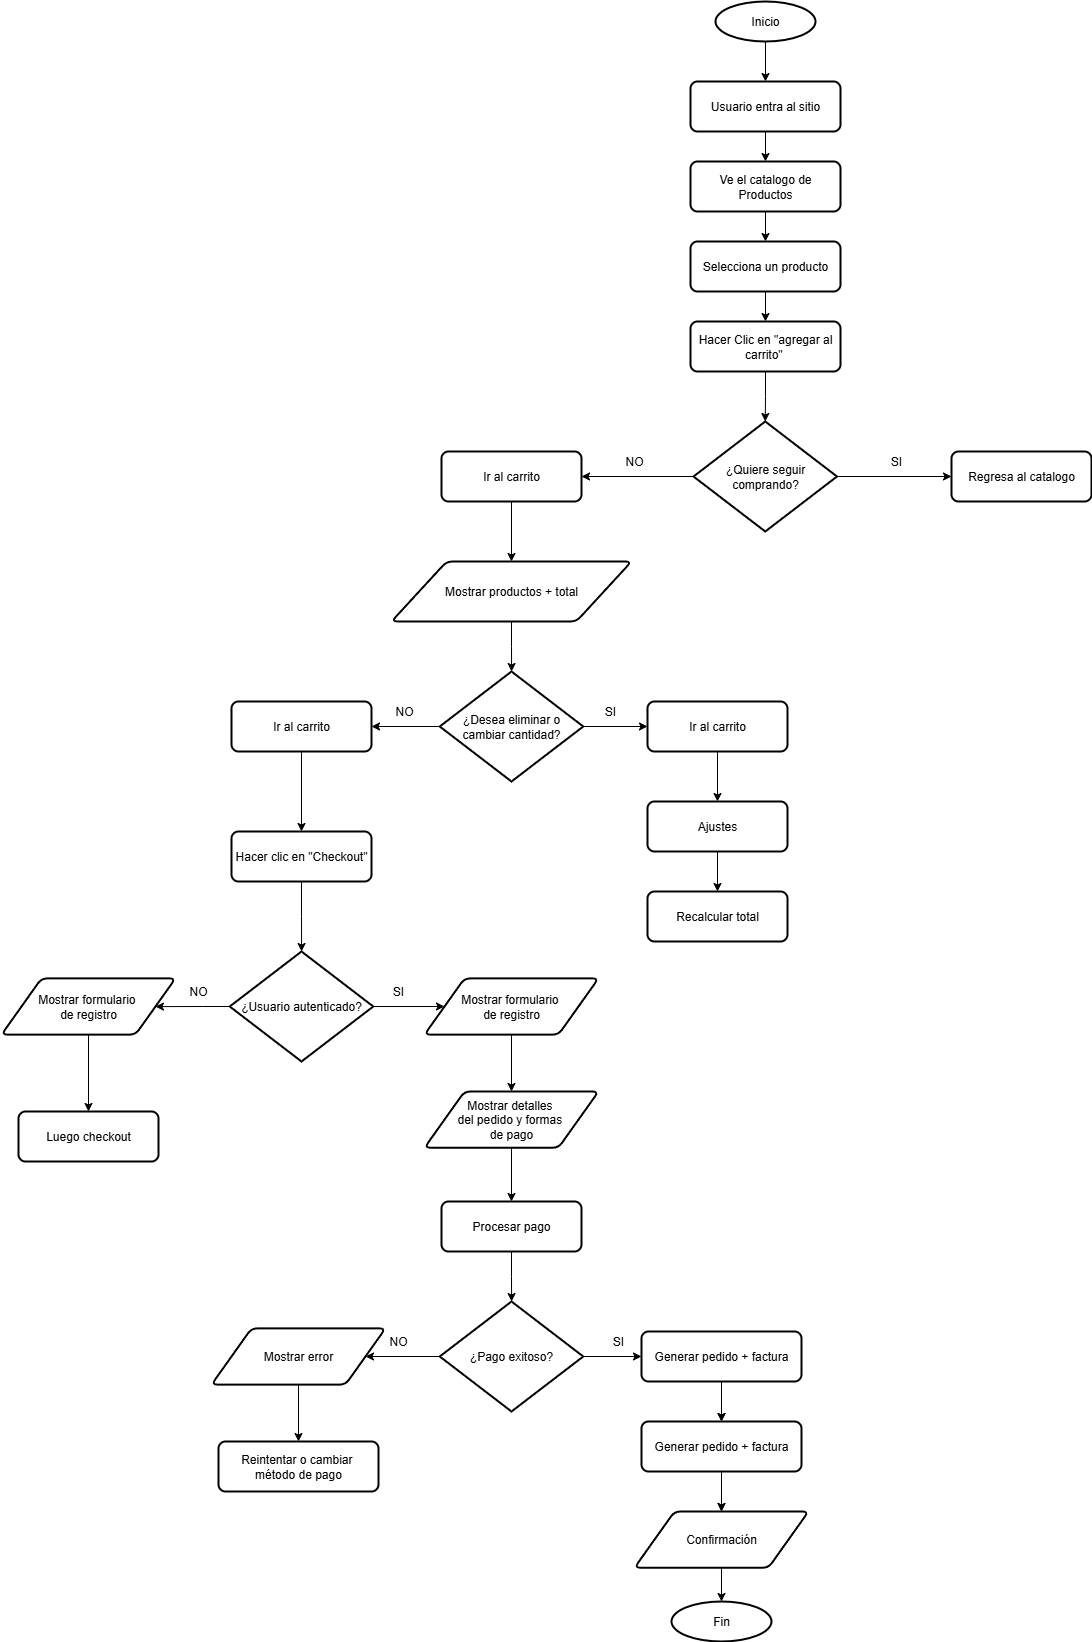

The diagram above was exported from draw.io. Its source (the exported page's mxGraphModel, read from the mxfile embedded in the PNG):
<mxGraphModel dx="2108" dy="626" grid="1" gridSize="10" guides="1" tooltips="1" connect="1" arrows="1" fold="1" page="1" pageScale="1" pageWidth="827" pageHeight="1169" math="0" shadow="0">
  <root>
    <mxCell id="0" />
    <mxCell id="1" parent="0" />
    <mxCell id="5B5NyccUQG02KfH79UAM-14" style="edgeStyle=orthogonalEdgeStyle;rounded=0;orthogonalLoop=1;jettySize=auto;html=1;entryX=0.5;entryY=0;entryDx=0;entryDy=0;" edge="1" parent="1" source="5B5NyccUQG02KfH79UAM-1" target="5B5NyccUQG02KfH79UAM-2">
      <mxGeometry relative="1" as="geometry">
        <mxPoint x="414" y="110" as="targetPoint" />
      </mxGeometry>
    </mxCell>
    <mxCell id="5B5NyccUQG02KfH79UAM-1" value="Inicio" style="strokeWidth=2;html=1;shape=mxgraph.flowchart.start_1;whiteSpace=wrap;" vertex="1" parent="1">
      <mxGeometry x="364" y="40" width="100" height="40" as="geometry" />
    </mxCell>
    <mxCell id="5B5NyccUQG02KfH79UAM-15" style="edgeStyle=orthogonalEdgeStyle;rounded=0;orthogonalLoop=1;jettySize=auto;html=1;" edge="1" parent="1" source="5B5NyccUQG02KfH79UAM-2" target="5B5NyccUQG02KfH79UAM-3">
      <mxGeometry relative="1" as="geometry" />
    </mxCell>
    <mxCell id="5B5NyccUQG02KfH79UAM-2" value="Usuario entra al sitio" style="rounded=1;whiteSpace=wrap;html=1;absoluteArcSize=1;arcSize=14;strokeWidth=2;" vertex="1" parent="1">
      <mxGeometry x="339" y="120" width="150" height="50" as="geometry" />
    </mxCell>
    <mxCell id="5B5NyccUQG02KfH79UAM-16" style="edgeStyle=orthogonalEdgeStyle;rounded=0;orthogonalLoop=1;jettySize=auto;html=1;" edge="1" parent="1" source="5B5NyccUQG02KfH79UAM-3" target="5B5NyccUQG02KfH79UAM-4">
      <mxGeometry relative="1" as="geometry" />
    </mxCell>
    <mxCell id="5B5NyccUQG02KfH79UAM-3" value="Ve el catalogo de Productos" style="rounded=1;whiteSpace=wrap;html=1;absoluteArcSize=1;arcSize=14;strokeWidth=2;" vertex="1" parent="1">
      <mxGeometry x="339" y="200" width="150" height="50" as="geometry" />
    </mxCell>
    <mxCell id="5B5NyccUQG02KfH79UAM-17" style="edgeStyle=orthogonalEdgeStyle;rounded=0;orthogonalLoop=1;jettySize=auto;html=1;entryX=0.5;entryY=0;entryDx=0;entryDy=0;" edge="1" parent="1" source="5B5NyccUQG02KfH79UAM-4" target="5B5NyccUQG02KfH79UAM-5">
      <mxGeometry relative="1" as="geometry" />
    </mxCell>
    <mxCell id="5B5NyccUQG02KfH79UAM-4" value="Selecciona un producto" style="rounded=1;whiteSpace=wrap;html=1;absoluteArcSize=1;arcSize=14;strokeWidth=2;" vertex="1" parent="1">
      <mxGeometry x="339" y="280" width="150" height="50" as="geometry" />
    </mxCell>
    <mxCell id="5B5NyccUQG02KfH79UAM-5" value="Hacer Clic en &quot;agregar al carrito&quot;&amp;nbsp;" style="rounded=1;whiteSpace=wrap;html=1;absoluteArcSize=1;arcSize=14;strokeWidth=2;" vertex="1" parent="1">
      <mxGeometry x="339" y="360" width="150" height="50" as="geometry" />
    </mxCell>
    <mxCell id="5B5NyccUQG02KfH79UAM-9" style="edgeStyle=orthogonalEdgeStyle;rounded=0;orthogonalLoop=1;jettySize=auto;html=1;exitX=1;exitY=0.5;exitDx=0;exitDy=0;exitPerimeter=0;entryX=0;entryY=0.5;entryDx=0;entryDy=0;" edge="1" parent="1" source="5B5NyccUQG02KfH79UAM-6" target="5B5NyccUQG02KfH79UAM-7">
      <mxGeometry relative="1" as="geometry" />
    </mxCell>
    <mxCell id="5B5NyccUQG02KfH79UAM-10" style="edgeStyle=orthogonalEdgeStyle;rounded=0;orthogonalLoop=1;jettySize=auto;html=1;exitX=0;exitY=0.5;exitDx=0;exitDy=0;exitPerimeter=0;entryX=1;entryY=0.5;entryDx=0;entryDy=0;" edge="1" parent="1" source="5B5NyccUQG02KfH79UAM-6" target="5B5NyccUQG02KfH79UAM-8">
      <mxGeometry relative="1" as="geometry" />
    </mxCell>
    <mxCell id="5B5NyccUQG02KfH79UAM-6" value="¿Quiere seguir comprando?" style="strokeWidth=2;html=1;shape=mxgraph.flowchart.decision;whiteSpace=wrap;" vertex="1" parent="1">
      <mxGeometry x="342" y="460" width="143.5" height="110" as="geometry" />
    </mxCell>
    <mxCell id="5B5NyccUQG02KfH79UAM-7" value="Regresa al catalogo" style="rounded=1;whiteSpace=wrap;html=1;absoluteArcSize=1;arcSize=14;strokeWidth=2;" vertex="1" parent="1">
      <mxGeometry x="600" y="490" width="140" height="50" as="geometry" />
    </mxCell>
    <mxCell id="5B5NyccUQG02KfH79UAM-22" style="edgeStyle=orthogonalEdgeStyle;rounded=0;orthogonalLoop=1;jettySize=auto;html=1;" edge="1" parent="1" source="5B5NyccUQG02KfH79UAM-8" target="5B5NyccUQG02KfH79UAM-13">
      <mxGeometry relative="1" as="geometry" />
    </mxCell>
    <mxCell id="5B5NyccUQG02KfH79UAM-8" value="Ir al carrito" style="rounded=1;whiteSpace=wrap;html=1;absoluteArcSize=1;arcSize=14;strokeWidth=2;" vertex="1" parent="1">
      <mxGeometry x="90" y="490" width="140" height="50" as="geometry" />
    </mxCell>
    <mxCell id="5B5NyccUQG02KfH79UAM-11" value="SI" style="text;html=1;align=center;verticalAlign=middle;whiteSpace=wrap;rounded=0;" vertex="1" parent="1">
      <mxGeometry x="530" y="490" width="30" height="20" as="geometry" />
    </mxCell>
    <mxCell id="5B5NyccUQG02KfH79UAM-12" value="NO" style="text;html=1;align=center;verticalAlign=middle;whiteSpace=wrap;rounded=0;" vertex="1" parent="1">
      <mxGeometry x="270" y="490" width="26" height="20" as="geometry" />
    </mxCell>
    <mxCell id="5B5NyccUQG02KfH79UAM-13" value="Mostrar productos + total" style="shape=parallelogram;html=1;strokeWidth=2;perimeter=parallelogramPerimeter;whiteSpace=wrap;rounded=1;arcSize=12;size=0.23;" vertex="1" parent="1">
      <mxGeometry x="40" y="600" width="240" height="60" as="geometry" />
    </mxCell>
    <mxCell id="5B5NyccUQG02KfH79UAM-18" style="edgeStyle=orthogonalEdgeStyle;rounded=0;orthogonalLoop=1;jettySize=auto;html=1;entryX=0.5;entryY=0;entryDx=0;entryDy=0;entryPerimeter=0;" edge="1" parent="1" source="5B5NyccUQG02KfH79UAM-5" target="5B5NyccUQG02KfH79UAM-6">
      <mxGeometry relative="1" as="geometry" />
    </mxCell>
    <mxCell id="5B5NyccUQG02KfH79UAM-26" style="edgeStyle=orthogonalEdgeStyle;rounded=0;orthogonalLoop=1;jettySize=auto;html=1;entryX=0;entryY=0.5;entryDx=0;entryDy=0;" edge="1" parent="1" source="5B5NyccUQG02KfH79UAM-19" target="5B5NyccUQG02KfH79UAM-20">
      <mxGeometry relative="1" as="geometry" />
    </mxCell>
    <mxCell id="5B5NyccUQG02KfH79UAM-27" style="edgeStyle=orthogonalEdgeStyle;rounded=0;orthogonalLoop=1;jettySize=auto;html=1;" edge="1" parent="1" source="5B5NyccUQG02KfH79UAM-19" target="5B5NyccUQG02KfH79UAM-21">
      <mxGeometry relative="1" as="geometry" />
    </mxCell>
    <mxCell id="5B5NyccUQG02KfH79UAM-19" value="¿Desea eliminar o cambiar cantidad?" style="strokeWidth=2;html=1;shape=mxgraph.flowchart.decision;whiteSpace=wrap;" vertex="1" parent="1">
      <mxGeometry x="88.25" y="710" width="143.5" height="110" as="geometry" />
    </mxCell>
    <mxCell id="5B5NyccUQG02KfH79UAM-63" style="edgeStyle=orthogonalEdgeStyle;rounded=0;orthogonalLoop=1;jettySize=auto;html=1;" edge="1" parent="1" source="5B5NyccUQG02KfH79UAM-20" target="5B5NyccUQG02KfH79UAM-30">
      <mxGeometry relative="1" as="geometry" />
    </mxCell>
    <mxCell id="5B5NyccUQG02KfH79UAM-20" value="Ir al carrito" style="rounded=1;whiteSpace=wrap;html=1;absoluteArcSize=1;arcSize=14;strokeWidth=2;" vertex="1" parent="1">
      <mxGeometry x="296" y="740" width="140" height="50" as="geometry" />
    </mxCell>
    <mxCell id="5B5NyccUQG02KfH79UAM-55" style="edgeStyle=orthogonalEdgeStyle;rounded=0;orthogonalLoop=1;jettySize=auto;html=1;entryX=0.5;entryY=0;entryDx=0;entryDy=0;" edge="1" parent="1" source="5B5NyccUQG02KfH79UAM-21" target="5B5NyccUQG02KfH79UAM-28">
      <mxGeometry relative="1" as="geometry" />
    </mxCell>
    <mxCell id="5B5NyccUQG02KfH79UAM-21" value="Ir al carrito" style="rounded=1;whiteSpace=wrap;html=1;absoluteArcSize=1;arcSize=14;strokeWidth=2;" vertex="1" parent="1">
      <mxGeometry x="-120" y="740" width="140" height="50" as="geometry" />
    </mxCell>
    <mxCell id="5B5NyccUQG02KfH79UAM-23" style="edgeStyle=orthogonalEdgeStyle;rounded=0;orthogonalLoop=1;jettySize=auto;html=1;" edge="1" parent="1" source="5B5NyccUQG02KfH79UAM-13" target="5B5NyccUQG02KfH79UAM-19">
      <mxGeometry relative="1" as="geometry" />
    </mxCell>
    <mxCell id="5B5NyccUQG02KfH79UAM-24" value="NO" style="text;html=1;align=center;verticalAlign=middle;whiteSpace=wrap;rounded=0;" vertex="1" parent="1">
      <mxGeometry x="40" y="740" width="26" height="20" as="geometry" />
    </mxCell>
    <mxCell id="5B5NyccUQG02KfH79UAM-25" value="SI" style="text;html=1;align=center;verticalAlign=middle;whiteSpace=wrap;rounded=0;" vertex="1" parent="1">
      <mxGeometry x="246" y="740" width="26" height="20" as="geometry" />
    </mxCell>
    <mxCell id="5B5NyccUQG02KfH79UAM-56" style="edgeStyle=orthogonalEdgeStyle;rounded=0;orthogonalLoop=1;jettySize=auto;html=1;" edge="1" parent="1" source="5B5NyccUQG02KfH79UAM-28" target="5B5NyccUQG02KfH79UAM-29">
      <mxGeometry relative="1" as="geometry" />
    </mxCell>
    <mxCell id="5B5NyccUQG02KfH79UAM-28" value="Hacer clic en &quot;Checkout&quot;" style="rounded=1;whiteSpace=wrap;html=1;absoluteArcSize=1;arcSize=14;strokeWidth=2;" vertex="1" parent="1">
      <mxGeometry x="-120" y="870" width="140" height="50" as="geometry" />
    </mxCell>
    <mxCell id="5B5NyccUQG02KfH79UAM-53" style="edgeStyle=orthogonalEdgeStyle;rounded=0;orthogonalLoop=1;jettySize=auto;html=1;entryX=0;entryY=0.5;entryDx=0;entryDy=0;" edge="1" parent="1" source="5B5NyccUQG02KfH79UAM-29" target="5B5NyccUQG02KfH79UAM-35">
      <mxGeometry relative="1" as="geometry" />
    </mxCell>
    <mxCell id="5B5NyccUQG02KfH79UAM-54" style="edgeStyle=orthogonalEdgeStyle;rounded=0;orthogonalLoop=1;jettySize=auto;html=1;" edge="1" parent="1" source="5B5NyccUQG02KfH79UAM-29" target="5B5NyccUQG02KfH79UAM-34">
      <mxGeometry relative="1" as="geometry" />
    </mxCell>
    <mxCell id="5B5NyccUQG02KfH79UAM-29" value="¿Usuario autenticado?" style="strokeWidth=2;html=1;shape=mxgraph.flowchart.decision;whiteSpace=wrap;" vertex="1" parent="1">
      <mxGeometry x="-121.75" y="990" width="143.5" height="110" as="geometry" />
    </mxCell>
    <mxCell id="5B5NyccUQG02KfH79UAM-64" style="edgeStyle=orthogonalEdgeStyle;rounded=0;orthogonalLoop=1;jettySize=auto;html=1;" edge="1" parent="1" source="5B5NyccUQG02KfH79UAM-30" target="5B5NyccUQG02KfH79UAM-31">
      <mxGeometry relative="1" as="geometry" />
    </mxCell>
    <mxCell id="5B5NyccUQG02KfH79UAM-30" value="Ajustes" style="rounded=1;whiteSpace=wrap;html=1;absoluteArcSize=1;arcSize=14;strokeWidth=2;" vertex="1" parent="1">
      <mxGeometry x="296" y="840" width="140" height="50" as="geometry" />
    </mxCell>
    <mxCell id="5B5NyccUQG02KfH79UAM-31" value="Recalcular total" style="rounded=1;whiteSpace=wrap;html=1;absoluteArcSize=1;arcSize=14;strokeWidth=2;" vertex="1" parent="1">
      <mxGeometry x="296" y="930" width="140" height="50" as="geometry" />
    </mxCell>
    <mxCell id="5B5NyccUQG02KfH79UAM-62" style="edgeStyle=orthogonalEdgeStyle;rounded=0;orthogonalLoop=1;jettySize=auto;html=1;" edge="1" parent="1" source="5B5NyccUQG02KfH79UAM-34" target="5B5NyccUQG02KfH79UAM-36">
      <mxGeometry relative="1" as="geometry" />
    </mxCell>
    <mxCell id="5B5NyccUQG02KfH79UAM-34" value="&lt;div style=&quot;&quot;&gt;&lt;span style=&quot;background-color: transparent; color: light-dark(rgb(0, 0, 0), rgb(255, 255, 255));&quot;&gt;Mostrar formulario&amp;nbsp;&lt;/span&gt;&lt;/div&gt;&lt;div style=&quot;&quot;&gt;&lt;span style=&quot;background-color: transparent; color: light-dark(rgb(0, 0, 0), rgb(255, 255, 255));&quot;&gt;de registro&lt;/span&gt;&lt;/div&gt;" style="shape=parallelogram;html=1;strokeWidth=2;perimeter=parallelogramPerimeter;whiteSpace=wrap;rounded=1;arcSize=12;size=0.23;align=center;" vertex="1" parent="1">
      <mxGeometry x="-350" y="1016.88" width="174" height="56.25" as="geometry" />
    </mxCell>
    <mxCell id="5B5NyccUQG02KfH79UAM-61" style="edgeStyle=orthogonalEdgeStyle;rounded=0;orthogonalLoop=1;jettySize=auto;html=1;" edge="1" parent="1" source="5B5NyccUQG02KfH79UAM-35" target="5B5NyccUQG02KfH79UAM-37">
      <mxGeometry relative="1" as="geometry" />
    </mxCell>
    <mxCell id="5B5NyccUQG02KfH79UAM-35" value="&lt;div style=&quot;&quot;&gt;&lt;span style=&quot;background-color: transparent; color: light-dark(rgb(0, 0, 0), rgb(255, 255, 255));&quot;&gt;Mostrar formulario&amp;nbsp;&lt;/span&gt;&lt;/div&gt;&lt;div style=&quot;&quot;&gt;&lt;span style=&quot;background-color: transparent; color: light-dark(rgb(0, 0, 0), rgb(255, 255, 255));&quot;&gt;de registro&lt;/span&gt;&lt;/div&gt;" style="shape=parallelogram;html=1;strokeWidth=2;perimeter=parallelogramPerimeter;whiteSpace=wrap;rounded=1;arcSize=12;size=0.23;align=center;" vertex="1" parent="1">
      <mxGeometry x="73" y="1016.88" width="174" height="56.25" as="geometry" />
    </mxCell>
    <mxCell id="5B5NyccUQG02KfH79UAM-36" value="Luego checkout" style="rounded=1;whiteSpace=wrap;html=1;absoluteArcSize=1;arcSize=14;strokeWidth=2;" vertex="1" parent="1">
      <mxGeometry x="-333" y="1150" width="140" height="50" as="geometry" />
    </mxCell>
    <mxCell id="5B5NyccUQG02KfH79UAM-65" style="edgeStyle=orthogonalEdgeStyle;rounded=0;orthogonalLoop=1;jettySize=auto;html=1;" edge="1" parent="1" source="5B5NyccUQG02KfH79UAM-37" target="5B5NyccUQG02KfH79UAM-38">
      <mxGeometry relative="1" as="geometry" />
    </mxCell>
    <mxCell id="5B5NyccUQG02KfH79UAM-37" value="&lt;div style=&quot;&quot;&gt;Mostrar detalles&amp;nbsp;&lt;/div&gt;&lt;div style=&quot;&quot;&gt;del pedido y formas&amp;nbsp;&lt;/div&gt;&lt;div style=&quot;&quot;&gt;de pago&lt;/div&gt;" style="shape=parallelogram;html=1;strokeWidth=2;perimeter=parallelogramPerimeter;whiteSpace=wrap;rounded=1;arcSize=12;size=0.23;align=center;" vertex="1" parent="1">
      <mxGeometry x="73" y="1130" width="174" height="56.25" as="geometry" />
    </mxCell>
    <mxCell id="5B5NyccUQG02KfH79UAM-66" style="edgeStyle=orthogonalEdgeStyle;rounded=0;orthogonalLoop=1;jettySize=auto;html=1;" edge="1" parent="1" source="5B5NyccUQG02KfH79UAM-38" target="5B5NyccUQG02KfH79UAM-39">
      <mxGeometry relative="1" as="geometry" />
    </mxCell>
    <mxCell id="5B5NyccUQG02KfH79UAM-38" value="Procesar pago" style="rounded=1;whiteSpace=wrap;html=1;absoluteArcSize=1;arcSize=14;strokeWidth=2;" vertex="1" parent="1">
      <mxGeometry x="90" y="1240" width="140" height="50" as="geometry" />
    </mxCell>
    <mxCell id="5B5NyccUQG02KfH79UAM-59" style="edgeStyle=orthogonalEdgeStyle;rounded=0;orthogonalLoop=1;jettySize=auto;html=1;entryX=0;entryY=0.5;entryDx=0;entryDy=0;" edge="1" parent="1" source="5B5NyccUQG02KfH79UAM-39" target="5B5NyccUQG02KfH79UAM-40">
      <mxGeometry relative="1" as="geometry" />
    </mxCell>
    <mxCell id="5B5NyccUQG02KfH79UAM-60" style="edgeStyle=orthogonalEdgeStyle;rounded=0;orthogonalLoop=1;jettySize=auto;html=1;entryX=1;entryY=0.5;entryDx=0;entryDy=0;" edge="1" parent="1" source="5B5NyccUQG02KfH79UAM-39" target="5B5NyccUQG02KfH79UAM-41">
      <mxGeometry relative="1" as="geometry" />
    </mxCell>
    <mxCell id="5B5NyccUQG02KfH79UAM-39" value="¿Pago exitoso?" style="strokeWidth=2;html=1;shape=mxgraph.flowchart.decision;whiteSpace=wrap;" vertex="1" parent="1">
      <mxGeometry x="88.25" y="1340" width="143.5" height="110" as="geometry" />
    </mxCell>
    <mxCell id="5B5NyccUQG02KfH79UAM-48" style="edgeStyle=orthogonalEdgeStyle;rounded=0;orthogonalLoop=1;jettySize=auto;html=1;" edge="1" parent="1" source="5B5NyccUQG02KfH79UAM-40" target="5B5NyccUQG02KfH79UAM-43">
      <mxGeometry relative="1" as="geometry" />
    </mxCell>
    <mxCell id="5B5NyccUQG02KfH79UAM-68" style="edgeStyle=orthogonalEdgeStyle;rounded=0;orthogonalLoop=1;jettySize=auto;html=1;" edge="1" parent="1" source="5B5NyccUQG02KfH79UAM-40" target="5B5NyccUQG02KfH79UAM-43">
      <mxGeometry relative="1" as="geometry" />
    </mxCell>
    <mxCell id="5B5NyccUQG02KfH79UAM-40" value="Generar pedido + factura" style="rounded=1;whiteSpace=wrap;html=1;absoluteArcSize=1;arcSize=14;strokeWidth=2;" vertex="1" parent="1">
      <mxGeometry x="290" y="1370" width="160" height="50" as="geometry" />
    </mxCell>
    <mxCell id="5B5NyccUQG02KfH79UAM-67" style="edgeStyle=orthogonalEdgeStyle;rounded=0;orthogonalLoop=1;jettySize=auto;html=1;entryX=0.5;entryY=0;entryDx=0;entryDy=0;" edge="1" parent="1" source="5B5NyccUQG02KfH79UAM-41" target="5B5NyccUQG02KfH79UAM-42">
      <mxGeometry relative="1" as="geometry" />
    </mxCell>
    <mxCell id="5B5NyccUQG02KfH79UAM-41" value="&lt;div style=&quot;&quot;&gt;Mostrar error&lt;/div&gt;" style="shape=parallelogram;html=1;strokeWidth=2;perimeter=parallelogramPerimeter;whiteSpace=wrap;rounded=1;arcSize=12;size=0.23;align=center;" vertex="1" parent="1">
      <mxGeometry x="-140" y="1366.8700000000001" width="174" height="56.25" as="geometry" />
    </mxCell>
    <mxCell id="5B5NyccUQG02KfH79UAM-42" value="Reintentar o cambiar&amp;nbsp;&lt;div&gt;método de pago&lt;/div&gt;" style="rounded=1;whiteSpace=wrap;html=1;absoluteArcSize=1;arcSize=14;strokeWidth=2;" vertex="1" parent="1">
      <mxGeometry x="-133" y="1480" width="160" height="50" as="geometry" />
    </mxCell>
    <mxCell id="5B5NyccUQG02KfH79UAM-49" style="edgeStyle=orthogonalEdgeStyle;rounded=0;orthogonalLoop=1;jettySize=auto;html=1;" edge="1" parent="1" source="5B5NyccUQG02KfH79UAM-43" target="5B5NyccUQG02KfH79UAM-44">
      <mxGeometry relative="1" as="geometry" />
    </mxCell>
    <mxCell id="5B5NyccUQG02KfH79UAM-69" style="edgeStyle=orthogonalEdgeStyle;rounded=0;orthogonalLoop=1;jettySize=auto;html=1;entryX=0.5;entryY=0;entryDx=0;entryDy=0;" edge="1" parent="1" source="5B5NyccUQG02KfH79UAM-43" target="5B5NyccUQG02KfH79UAM-44">
      <mxGeometry relative="1" as="geometry" />
    </mxCell>
    <mxCell id="5B5NyccUQG02KfH79UAM-43" value="Generar pedido + factura" style="rounded=1;whiteSpace=wrap;html=1;absoluteArcSize=1;arcSize=14;strokeWidth=2;" vertex="1" parent="1">
      <mxGeometry x="290" y="1460" width="160" height="50" as="geometry" />
    </mxCell>
    <mxCell id="5B5NyccUQG02KfH79UAM-50" style="edgeStyle=orthogonalEdgeStyle;rounded=0;orthogonalLoop=1;jettySize=auto;html=1;" edge="1" parent="1" source="5B5NyccUQG02KfH79UAM-44" target="5B5NyccUQG02KfH79UAM-47">
      <mxGeometry relative="1" as="geometry" />
    </mxCell>
    <mxCell id="5B5NyccUQG02KfH79UAM-44" value="&lt;div style=&quot;&quot;&gt;Confirmación&lt;/div&gt;" style="shape=parallelogram;html=1;strokeWidth=2;perimeter=parallelogramPerimeter;whiteSpace=wrap;rounded=1;arcSize=12;size=0.23;align=center;" vertex="1" parent="1">
      <mxGeometry x="283" y="1550" width="174" height="56.25" as="geometry" />
    </mxCell>
    <mxCell id="5B5NyccUQG02KfH79UAM-47" value="Fin" style="strokeWidth=2;html=1;shape=mxgraph.flowchart.start_1;whiteSpace=wrap;" vertex="1" parent="1">
      <mxGeometry x="320" y="1640" width="100" height="40" as="geometry" />
    </mxCell>
    <mxCell id="5B5NyccUQG02KfH79UAM-51" value="NO" style="text;html=1;align=center;verticalAlign=middle;whiteSpace=wrap;rounded=0;" vertex="1" parent="1">
      <mxGeometry x="-166" y="1020" width="26" height="20" as="geometry" />
    </mxCell>
    <mxCell id="5B5NyccUQG02KfH79UAM-52" value="SI" style="text;html=1;align=center;verticalAlign=middle;whiteSpace=wrap;rounded=0;" vertex="1" parent="1">
      <mxGeometry x="34" y="1020" width="26" height="20" as="geometry" />
    </mxCell>
    <mxCell id="5B5NyccUQG02KfH79UAM-57" value="NO" style="text;html=1;align=center;verticalAlign=middle;whiteSpace=wrap;rounded=0;" vertex="1" parent="1">
      <mxGeometry x="34" y="1370" width="26" height="20" as="geometry" />
    </mxCell>
    <mxCell id="5B5NyccUQG02KfH79UAM-58" value="SI" style="text;html=1;align=center;verticalAlign=middle;whiteSpace=wrap;rounded=0;" vertex="1" parent="1">
      <mxGeometry x="254" y="1370" width="26" height="20" as="geometry" />
    </mxCell>
  </root>
</mxGraphModel>